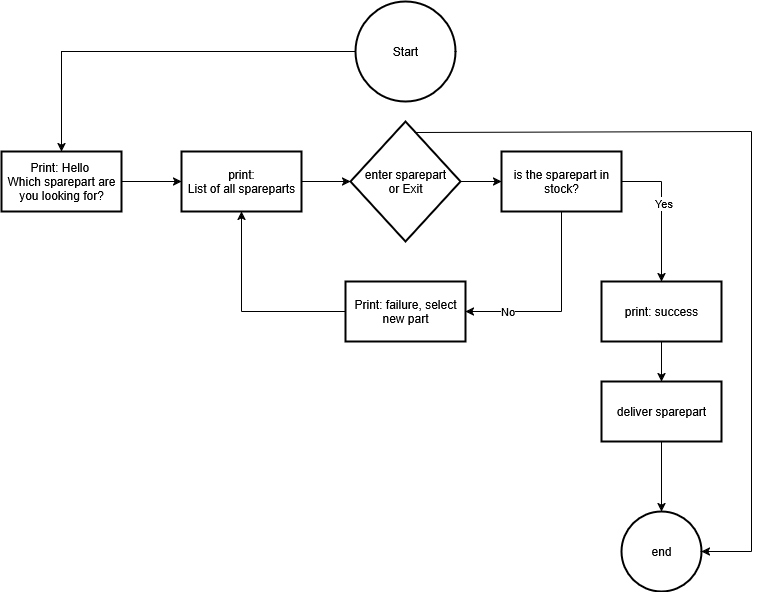

The diagram above was exported from draw.io. Its source (the exported page's mxGraphModel, read from the mxfile embedded in the PNG):
<mxGraphModel dx="2015" dy="1119" grid="1" gridSize="10" guides="1" tooltips="1" connect="1" arrows="1" fold="1" page="1" pageScale="1" pageWidth="827" pageHeight="1169" math="0" shadow="0">
  <root>
    <mxCell id="0" />
    <mxCell id="1" parent="0" />
    <mxCell id="oEMVINIWJAlH3vWWn1Hh-5" value="" style="edgeStyle=orthogonalEdgeStyle;rounded=0;orthogonalLoop=1;jettySize=auto;html=1;" edge="1" parent="1" source="oEMVINIWJAlH3vWWn1Hh-1" target="oEMVINIWJAlH3vWWn1Hh-4">
      <mxGeometry relative="1" as="geometry" />
    </mxCell>
    <mxCell id="oEMVINIWJAlH3vWWn1Hh-1" value="Start" style="strokeWidth=2;html=1;shape=mxgraph.flowchart.start_2;whiteSpace=wrap;" vertex="1" parent="1">
      <mxGeometry x="364" y="10" width="100" height="100" as="geometry" />
    </mxCell>
    <mxCell id="oEMVINIWJAlH3vWWn1Hh-7" value="" style="edgeStyle=orthogonalEdgeStyle;rounded=0;orthogonalLoop=1;jettySize=auto;html=1;" edge="1" parent="1" source="oEMVINIWJAlH3vWWn1Hh-4" target="oEMVINIWJAlH3vWWn1Hh-6">
      <mxGeometry relative="1" as="geometry" />
    </mxCell>
    <mxCell id="oEMVINIWJAlH3vWWn1Hh-4" value="&lt;div&gt;Print: Hello&amp;nbsp;&lt;/div&gt;&lt;div&gt;Which sparepart are you looking for?&lt;/div&gt;" style="whiteSpace=wrap;html=1;strokeWidth=2;" vertex="1" parent="1">
      <mxGeometry x="10" y="160" width="120" height="60" as="geometry" />
    </mxCell>
    <mxCell id="oEMVINIWJAlH3vWWn1Hh-9" value="" style="edgeStyle=orthogonalEdgeStyle;rounded=0;orthogonalLoop=1;jettySize=auto;html=1;" edge="1" parent="1" source="oEMVINIWJAlH3vWWn1Hh-6" target="oEMVINIWJAlH3vWWn1Hh-8">
      <mxGeometry relative="1" as="geometry" />
    </mxCell>
    <mxCell id="oEMVINIWJAlH3vWWn1Hh-6" value="&lt;div&gt;print:&lt;/div&gt;&lt;div&gt;List of all spareparts&lt;/div&gt;" style="whiteSpace=wrap;html=1;strokeWidth=2;" vertex="1" parent="1">
      <mxGeometry x="190" y="160" width="120" height="60" as="geometry" />
    </mxCell>
    <mxCell id="oEMVINIWJAlH3vWWn1Hh-11" value="" style="edgeStyle=orthogonalEdgeStyle;rounded=0;orthogonalLoop=1;jettySize=auto;html=1;" edge="1" parent="1" source="oEMVINIWJAlH3vWWn1Hh-8" target="oEMVINIWJAlH3vWWn1Hh-10">
      <mxGeometry relative="1" as="geometry" />
    </mxCell>
    <mxCell id="oEMVINIWJAlH3vWWn1Hh-8" value="&lt;div&gt;enter sparepart&lt;/div&gt;&lt;div&gt;or Exit&lt;/div&gt;" style="rhombus;whiteSpace=wrap;html=1;strokeWidth=2;" vertex="1" parent="1">
      <mxGeometry x="359" y="130" width="110" height="120" as="geometry" />
    </mxCell>
    <mxCell id="oEMVINIWJAlH3vWWn1Hh-10" value="is the sparepart in stock?" style="whiteSpace=wrap;html=1;strokeWidth=2;" vertex="1" parent="1">
      <mxGeometry x="510" y="160" width="120" height="60" as="geometry" />
    </mxCell>
    <mxCell id="oEMVINIWJAlH3vWWn1Hh-18" value="" style="edgeStyle=orthogonalEdgeStyle;rounded=0;orthogonalLoop=1;jettySize=auto;html=1;" edge="1" parent="1" source="oEMVINIWJAlH3vWWn1Hh-15" target="oEMVINIWJAlH3vWWn1Hh-17">
      <mxGeometry relative="1" as="geometry" />
    </mxCell>
    <mxCell id="oEMVINIWJAlH3vWWn1Hh-15" value="print: success" style="whiteSpace=wrap;html=1;sketch=0;pointerEvents=1;resizable=0;strokeWidth=2;" vertex="1" parent="1">
      <mxGeometry x="610" y="290" width="120" height="60" as="geometry" />
    </mxCell>
    <mxCell id="oEMVINIWJAlH3vWWn1Hh-20" value="" style="edgeStyle=orthogonalEdgeStyle;rounded=0;orthogonalLoop=1;jettySize=auto;html=1;" edge="1" parent="1" source="oEMVINIWJAlH3vWWn1Hh-17" target="oEMVINIWJAlH3vWWn1Hh-19">
      <mxGeometry relative="1" as="geometry" />
    </mxCell>
    <mxCell id="oEMVINIWJAlH3vWWn1Hh-17" value="deliver sparepart" style="whiteSpace=wrap;html=1;sketch=0;pointerEvents=1;resizable=0;strokeWidth=2;" vertex="1" parent="1">
      <mxGeometry x="610" y="390" width="120" height="60" as="geometry" />
    </mxCell>
    <mxCell id="oEMVINIWJAlH3vWWn1Hh-19" value="end" style="ellipse;whiteSpace=wrap;html=1;sketch=0;pointerEvents=1;resizable=0;strokeWidth=2;" vertex="1" parent="1">
      <mxGeometry x="630" y="520" width="80" height="80" as="geometry" />
    </mxCell>
    <mxCell id="oEMVINIWJAlH3vWWn1Hh-21" value="Print: failure, select new part" style="whiteSpace=wrap;html=1;sketch=0;pointerEvents=1;resizable=0;strokeWidth=2;" vertex="1" parent="1">
      <mxGeometry x="354" y="290" width="120" height="60" as="geometry" />
    </mxCell>
    <mxCell id="oEMVINIWJAlH3vWWn1Hh-26" value="" style="endArrow=classic;html=1;rounded=0;entryX=0.5;entryY=0;entryDx=0;entryDy=0;" edge="1" parent="1" target="oEMVINIWJAlH3vWWn1Hh-15">
      <mxGeometry width="50" height="50" relative="1" as="geometry">
        <mxPoint x="670" y="190" as="sourcePoint" />
        <mxPoint x="440" y="540" as="targetPoint" />
      </mxGeometry>
    </mxCell>
    <mxCell id="oEMVINIWJAlH3vWWn1Hh-28" value="Yes" style="edgeLabel;html=1;align=center;verticalAlign=middle;resizable=0;points=[];" vertex="1" connectable="0" parent="oEMVINIWJAlH3vWWn1Hh-26">
      <mxGeometry x="-0.58" y="1" relative="1" as="geometry">
        <mxPoint as="offset" />
      </mxGeometry>
    </mxCell>
    <mxCell id="oEMVINIWJAlH3vWWn1Hh-27" value="" style="endArrow=none;html=1;rounded=0;exitX=1;exitY=0.5;exitDx=0;exitDy=0;" edge="1" parent="1" source="oEMVINIWJAlH3vWWn1Hh-10">
      <mxGeometry width="50" height="50" relative="1" as="geometry">
        <mxPoint x="390" y="590" as="sourcePoint" />
        <mxPoint x="670" y="190" as="targetPoint" />
      </mxGeometry>
    </mxCell>
    <mxCell id="oEMVINIWJAlH3vWWn1Hh-29" value="" style="endArrow=classic;html=1;rounded=0;entryX=1;entryY=0.5;entryDx=0;entryDy=0;" edge="1" parent="1" target="oEMVINIWJAlH3vWWn1Hh-21">
      <mxGeometry width="50" height="50" relative="1" as="geometry">
        <mxPoint x="570" y="320" as="sourcePoint" />
        <mxPoint x="440" y="540" as="targetPoint" />
      </mxGeometry>
    </mxCell>
    <mxCell id="oEMVINIWJAlH3vWWn1Hh-31" value="No" style="edgeLabel;html=1;align=center;verticalAlign=middle;resizable=0;points=[];" vertex="1" connectable="0" parent="oEMVINIWJAlH3vWWn1Hh-29">
      <mxGeometry x="0.1458" y="-1" relative="1" as="geometry">
        <mxPoint as="offset" />
      </mxGeometry>
    </mxCell>
    <mxCell id="oEMVINIWJAlH3vWWn1Hh-30" value="" style="endArrow=none;html=1;rounded=0;entryX=0.5;entryY=1;entryDx=0;entryDy=0;" edge="1" parent="1" target="oEMVINIWJAlH3vWWn1Hh-10">
      <mxGeometry width="50" height="50" relative="1" as="geometry">
        <mxPoint x="570" y="320" as="sourcePoint" />
        <mxPoint x="440" y="540" as="targetPoint" />
      </mxGeometry>
    </mxCell>
    <mxCell id="oEMVINIWJAlH3vWWn1Hh-32" value="" style="endArrow=none;html=1;rounded=0;entryX=0;entryY=0.5;entryDx=0;entryDy=0;" edge="1" parent="1" target="oEMVINIWJAlH3vWWn1Hh-21">
      <mxGeometry width="50" height="50" relative="1" as="geometry">
        <mxPoint x="250" y="320" as="sourcePoint" />
        <mxPoint x="440" y="540" as="targetPoint" />
      </mxGeometry>
    </mxCell>
    <mxCell id="oEMVINIWJAlH3vWWn1Hh-33" value="" style="endArrow=classic;html=1;rounded=0;entryX=0.5;entryY=1;entryDx=0;entryDy=0;" edge="1" parent="1" target="oEMVINIWJAlH3vWWn1Hh-6">
      <mxGeometry width="50" height="50" relative="1" as="geometry">
        <mxPoint x="250" y="320" as="sourcePoint" />
        <mxPoint x="440" y="540" as="targetPoint" />
      </mxGeometry>
    </mxCell>
    <mxCell id="oEMVINIWJAlH3vWWn1Hh-34" value="" style="endArrow=classic;html=1;rounded=0;entryX=1;entryY=0.5;entryDx=0;entryDy=0;" edge="1" parent="1" target="oEMVINIWJAlH3vWWn1Hh-19">
      <mxGeometry width="50" height="50" relative="1" as="geometry">
        <mxPoint x="760" y="560" as="sourcePoint" />
        <mxPoint x="440" y="540" as="targetPoint" />
      </mxGeometry>
    </mxCell>
    <mxCell id="oEMVINIWJAlH3vWWn1Hh-35" value="" style="endArrow=none;html=1;rounded=0;" edge="1" parent="1">
      <mxGeometry width="50" height="50" relative="1" as="geometry">
        <mxPoint x="760" y="140" as="sourcePoint" />
        <mxPoint x="760" y="560" as="targetPoint" />
      </mxGeometry>
    </mxCell>
    <mxCell id="oEMVINIWJAlH3vWWn1Hh-36" value="" style="endArrow=none;html=1;rounded=0;" edge="1" parent="1">
      <mxGeometry width="50" height="50" relative="1" as="geometry">
        <mxPoint x="423" y="141" as="sourcePoint" />
        <mxPoint x="760" y="140" as="targetPoint" />
      </mxGeometry>
    </mxCell>
  </root>
</mxGraphModel>